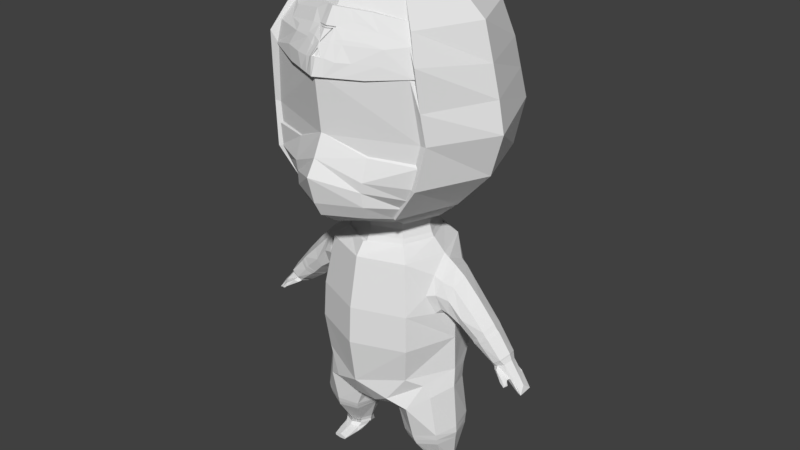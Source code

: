 # Source: Player.blend  (saved by Blender 2.79.0; exported with 4.5.12 LTS)
import bpy
from mathutils import Matrix  # noqa: F401  (used for matrix-valued properties, if any)

bpy.ops.wm.read_factory_settings(use_empty=True)
scene = bpy.context.scene
scene.name = 'Scene'

# ---- collections
col_collection_1 = bpy.data.collections.new('Collection 1'); scene.collection.children.link(col_collection_1)

# ---- world
world_world = bpy.data.worlds.new('World'); scene.world = world_world
world_world.color = (0.05088, 0.05088, 0.05088)
world_world.use_sun_shadow = False
world_world.sun_shadow_jitter_overblur = 0.0
world_world.cycles.sampling_method = 'MANUAL'

# ---- meshes
me_circle_003 = bpy.data.meshes.new('Circle.003')
me_circle_003.from_pydata([(0.3551, -0.7312, 5.269), (0.6938, -1.609, 5.94), (0.697, -1.647, 6.373), (1.394, -1.235, 6.316), (0.6898, -0.5663, 5.285), (1.117, -1.124, 5.863), (1.268, -1.212, 6.085), (0.6684, -1.644, 6.195), (0.6187, -1.513, 5.699), (0.9317, -1.093, 5.624), (0.4255, -1.145, 5.458), (0.8319, -0.8213, 5.458), (-0.3551, -0.7312, 5.269), (-0.6938, -1.609, 5.94), (-0.697, -1.647, 6.373), (0.0, -1.978, 5.949), (0.0, -0.8759, 5.269), (0.0, -1.942, 6.699), (-1.422, -1.235, 6.316), (-0.6898, -0.5663, 5.285), (-1.123, -1.124, 5.863), (-1.271, -1.212, 6.085), (0.0, -2.113, 6.426), (-0.6684, -1.644, 6.195), (-0.6187, -1.513, 5.699), (-0.9317, -1.093, 5.624), (0.0, -1.837, 5.693), (-0.4255, -1.145, 5.458), (-0.8319, -0.8407, 5.458), (0.0, -1.487, 5.458), (0.6992, -1.513, 6.746), (1.479, -1.209, 6.689), (0.7132, -1.37, 6.848), (0.002273, -1.608, 7.118), (1.539, -1.115, 6.756), (-0.6947, -1.513, 6.746), (0.002273, -1.769, 7.072), (-1.484, -1.209, 6.689), (-0.7086, -1.37, 6.848), (-1.514, -1.115, 6.756)], [], [(9, 5, 1, 8), (22, 15, 1, 7), (8, 1, 15, 26), (7, 1, 5, 6), (11, 9, 8, 10), (17, 22, 7, 2), (4, 11, 10, 0), (10, 8, 26, 29), (0, 10, 29, 16), (2, 7, 6, 3), (25, 24, 13, 20), (22, 23, 13, 15), (24, 26, 15, 13), (23, 21, 20, 13), (28, 27, 24, 25), (17, 14, 23, 22), (19, 12, 27, 28), (27, 29, 26, 24), (12, 16, 29, 27), (14, 18, 21, 23), (18, 14, 35, 37), (30, 31, 34, 32), (36, 30, 32, 33), (35, 38, 39, 37), (36, 33, 38, 35), (17, 2, 30, 36), (2, 3, 31, 30), (14, 17, 36, 35)])
me_circle_003.use_remesh_preserve_volume = False
me_circle_003.use_remesh_preserve_attributes = False
me_circle_003.use_mirror_vertex_groups = False
me_circle_003.update()
me_circle_004 = bpy.data.meshes.new('Circle.004')
me_circle_004.from_pydata([(1.867e-09, -1.753, 8.483), (1.867e-09, -1.66, 8.483), (9.337e-10, -1.846, 8.277), (5.629e-09, -1.598, 8.708), (5.243e-09, -1.611, 8.692), (0.1532, -1.538, 8.7), (0.155, -1.551, 8.685), (-0.1643, -1.533, 8.7), (-0.1649, -1.547, 8.685), (2.268e-09, -1.736, 8.496), (-0.09026, -1.836, 8.277), (-0.01029, -1.745, 8.482), (-0.02138, -1.59, 8.707), (-0.02146, -1.603, 8.691), (-0.02211, -1.728, 8.495), (0.01997, -1.59, 8.707), (0.0202, -1.604, 8.691), (0.01169, -1.745, 8.482), (0.09161, -1.823, 8.277), (0.02201, -1.728, 8.495), (-0.1416, -1.542, 8.701), (-0.1421, -1.556, 8.686), (0.1362, -1.545, 8.701), (0.1371, -1.558, 8.686), (0.1014, -1.581, 8.666), (0.1234, -1.573, 8.666), (0.1019, -1.579, 8.674), (0.1225, -1.57, 8.674), (-0.08277, -1.593, 8.666), (-0.08231, -1.588, 8.674), (0.0001312, -1.618, 8.674), (-0.0003282, -1.624, 8.666), (-0.09424, -1.588, 8.666), (-0.09378, -1.583, 8.675), (-0.002345, -1.704, 8.545), (-0.01037, -1.698, 8.546), (1.401e-09, -1.787, 8.412), (-0.09012, -1.798, 8.271), (0.0001427, -1.749, 8.407), (0.0001427, -1.574, 8.686), (0.0001427, -1.56, 8.702), (0.0001427, -1.808, 8.271), (0.02011, -1.552, 8.701), (0.02035, -1.566, 8.685), (0.1533, -1.5, 8.694), (0.1551, -1.513, 8.679), (-0.1414, -1.504, 8.696), (-0.1641, -1.495, 8.694), (-0.142, -1.518, 8.68), (-0.1648, -1.509, 8.679), (0.0001427, -1.715, 8.477), (0.0001427, -1.698, 8.49), (0.02216, -1.69, 8.49), (-0.01015, -1.707, 8.477), (-0.02123, -1.552, 8.701), (-0.02132, -1.565, 8.685), (-0.02197, -1.69, 8.49), (0.1363, -1.507, 8.695), (0.1379, -1.52, 8.68), (0.01183, -1.707, 8.477), (0.09175, -1.785, 8.271), (0.1236, -1.535, 8.66), (0.1016, -1.543, 8.66), (0.124, -1.529, 8.668), (0.102, -1.537, 8.668), (-0.08217, -1.55, 8.668), (-0.08263, -1.555, 8.66), (0.0002739, -1.58, 8.668), (-0.0001855, -1.586, 8.66), (-0.09364, -1.545, 8.669), (-0.0941, -1.55, 8.661), (-0.01022, -1.66, 8.54), (-0.002202, -1.666, 8.539)], [], [(22, 15, 42, 57), (19, 25, 61, 52), (29, 33, 69, 65), (10, 2, 41, 37), (7, 8, 49, 47), (8, 14, 56, 49), (33, 32, 70, 69), (9, 21, 48, 51), (36, 10, 37, 38), (28, 31, 68, 66), (14, 11, 53, 56), (20, 7, 47, 46), (26, 30, 67, 64), (17, 19, 52, 59), (31, 24, 62, 68), (13, 4, 39, 55), (30, 29, 65, 67), (55, 39, 40, 54), (43, 42, 40, 39), (53, 50, 51, 56), (59, 52, 51, 50), (38, 37, 41), (48, 55, 54, 46), (58, 57, 42, 43), (49, 48, 46, 47), (45, 44, 57, 58), (48, 49, 56, 51), (51, 52, 61, 62), (62, 61, 63, 64), (68, 67, 65, 66), (62, 64, 67, 68), (66, 65, 69, 70), (66, 70, 71, 72), (60, 38, 41), (35, 34, 72, 71), (24, 9, 51, 62), (16, 23, 58, 43), (5, 22, 57, 44), (6, 5, 44, 45), (32, 35, 71, 70), (12, 20, 46, 54), (27, 26, 64, 63), (0, 17, 59, 50), (23, 6, 45, 58), (34, 28, 66, 72), (11, 0, 50, 53), (21, 13, 55, 48), (25, 27, 63, 61), (4, 16, 43, 39), (15, 3, 40, 42), (18, 36, 38, 60), (2, 18, 60, 41), (3, 12, 54, 40)])
me_circle_004.use_remesh_preserve_volume = False
me_circle_004.use_remesh_preserve_attributes = False
me_circle_004.use_mirror_vertex_groups = False
me_circle_004.update()
me_circle_002 = bpy.data.meshes.new('Circle.002')
me_circle_002.from_pydata([(1.429, -1.253, 8.09), (-1.414, -1.26, 8.081), (0.0, -1.94, 8.006), (1.18, -0.9931, 8.824), (-1.16, -1.002, 8.831), (9.391e-09, -1.438, 8.966), (1.867e-09, -1.753, 8.483), (1.307, -1.185, 8.537), (-1.365, -1.193, 8.463), (1.429, -1.209, 8.09), (-1.338, -1.216, 8.081), (0.0, -1.895, 8.006), (1.18, -0.9488, 8.824), (-1.085, -0.958, 8.831), (9.391e-09, -1.393, 8.966), (1.867e-09, -1.66, 8.483), (1.333, -1.18, 8.463), (-1.289, -1.182, 8.463), (0.942, -1.397, 8.473), (0.7379, -1.59, 8.006), (0.5426, -1.215, 8.916), (0.683, -1.418, 8.473), (0.7379, -1.545, 8.006), (0.5426, -1.171, 8.916), (-0.6824, -1.517, 8.473), (-0.7328, -1.614, 8.006), (-0.6317, -1.15, 8.916), (-0.6444, -1.421, 8.473), (-0.6948, -1.57, 8.006), (-0.5938, -1.106, 8.916), (9.337e-10, -1.846, 8.277), (5.629e-09, -1.598, 8.708), (0.3415, -1.625, 8.478), (0.3689, -1.765, 8.006), (0.2713, -1.327, 8.941), (0.6128, -1.313, 8.763), (0.9142, -1.47, 8.232), (-0.3412, -1.635, 8.478), (-0.3664, -1.777, 8.006), (-0.3159, -1.294, 8.941), (-0.9745, -1.173, 8.748), (-0.8485, -1.532, 8.232), (-0.4905, -1.704, 8.235), (-0.3886, -1.356, 8.849), (0.378, -1.395, 8.773), (0.5249, -1.643, 8.235), (0.7896, -1.303, 8.664), (5.243e-09, -1.611, 8.692), (-0.9987, -1.276, 8.571), (-0.3298, -1.511, 8.678), (0.31, -1.491, 8.678), (0.2106, -1.671, 8.48), (0.1845, -1.852, 8.006), (0.1357, -1.382, 8.954), (0.1532, -1.538, 8.7), (0.3099, -1.757, 8.236), (0.155, -1.551, 8.685), (-0.1961, -1.724, 8.419), (-0.1832, -1.858, 8.006), (-0.1579, -1.366, 8.954), (-0.2517, -1.776, 8.236), (-0.1643, -1.533, 8.7), (-0.1649, -1.547, 8.685), (0.6883, -1.466, 8.527), (0.3377, -1.592, 8.544), (2.268e-09, -1.736, 8.496), (-0.6797, -1.455, 8.568), (-0.3398, -1.6, 8.538), (0.2088, -1.64, 8.535), (-0.1699, -1.665, 8.538), (-0.09026, -1.836, 8.277), (-0.01029, -1.745, 8.482), (-0.02384, -1.929, 8.006), (-0.02055, -1.428, 8.965), (-0.02138, -1.59, 8.707), (-0.02146, -1.603, 8.691), (-0.02211, -1.728, 8.495), (0.01997, -1.59, 8.707), (0.0202, -1.604, 8.691), (0.01169, -1.745, 8.482), (0.02405, -1.928, 8.006), (0.01768, -1.43, 8.965), (0.09161, -1.823, 8.277), (0.02201, -1.728, 8.495), (-0.147, -1.735, 8.405), (-0.1579, -1.869, 8.006), (-0.1361, -1.376, 8.955), (-0.1416, -1.542, 8.701), (-0.1421, -1.556, 8.686), (-0.1464, -1.692, 8.491), (-0.1524, -1.801, 8.255), (0.1518, -1.696, 8.48), (0.164, -1.862, 8.006), (0.1206, -1.388, 8.955), (0.1424, -1.808, 8.28), (0.1362, -1.545, 8.701), (0.1371, -1.558, 8.686), (0.1501, -1.672, 8.525), (0.1014, -1.581, 8.666), (0.1234, -1.573, 8.666), (0.1019, -1.579, 8.674), (0.1225, -1.57, 8.674), (-0.08277, -1.593, 8.666), (-0.08231, -1.588, 8.674), (0.0001312, -1.618, 8.674), (-0.0003282, -1.624, 8.666), (-0.09424, -1.588, 8.666), (-0.09378, -1.583, 8.675), (-0.002345, -1.704, 8.545), (-0.01037, -1.698, 8.546), (1.401e-09, -1.787, 8.412)], [], [(82, 30, 2, 80), (77, 81, 5, 31), (74, 31, 5, 73), (21, 22, 11, 15), (27, 28, 10, 17), (21, 15, 14, 23), (27, 29, 14, 15), (8, 17, 10, 1), (25, 28, 11, 2, 72, 85, 58, 38), (19, 22, 9, 0), (4, 13, 17, 8), (7, 16, 12, 3), (26, 29, 13, 4), (20, 23, 14, 5, 81, 93, 53, 34), (0, 9, 16, 7), (3, 12, 23, 20), (2, 11, 22, 19, 33, 52, 92, 80), (16, 21, 23, 12), (16, 9, 22, 21), (48, 40, 4, 8), (5, 14, 29, 26, 39, 59, 86, 73), (1, 10, 28, 25), (17, 13, 29, 27), (15, 11, 28, 27), (4, 40, 26), (42, 41, 25, 38), (60, 42, 38, 58), (57, 37, 42, 60), (37, 24, 41, 42), (40, 43, 39, 26), (48, 49, 43, 40), (46, 35, 44, 50), (35, 20, 34, 44), (36, 45, 33, 19), (18, 32, 45, 36), (63, 46, 50, 64), (66, 67, 49, 48), (64, 50, 56, 68), (32, 51, 55, 45), (50, 44, 54, 56), (44, 34, 53, 54), (45, 55, 52, 33), (67, 69, 62, 49), (49, 62, 61, 43), (84, 57, 60, 90), (90, 60, 58, 85), (43, 61, 59, 39), (37, 57, 69, 67), (32, 64, 68, 51), (24, 37, 67, 66), (18, 63, 64, 32), (84, 71, 76, 89), (30, 70, 72, 2), (87, 74, 73, 86), (91, 97, 83, 79), (91, 79, 82, 94), (95, 93, 81, 77), (94, 82, 80, 92), (61, 87, 86, 59), (57, 84, 89, 69), (70, 90, 85, 72), (71, 84, 90, 70), (55, 94, 92, 52), (54, 53, 93, 95), (51, 91, 94, 55), (68, 56, 96, 97), (51, 68, 97, 91), (6, 110, 82, 79), (70, 110, 6, 71), (69, 89, 76, 62), (98, 105, 65), (105, 102, 108, 65), (65, 108, 109, 88), (109, 106, 88), (106, 107, 88), (88, 107, 103, 104, 75), (75, 104, 47), (47, 104, 78), (78, 104, 100, 96), (100, 101, 96), (96, 101, 99, 97), (83, 97, 99), (48, 8, 24, 66), (1, 41, 24, 8), (25, 41, 1), (3, 20, 7), (20, 35, 46, 7), (63, 7, 46), (18, 7, 63), (0, 7, 18, 36), (19, 0, 36)])
me_circle_002.use_remesh_preserve_volume = False
me_circle_002.use_remesh_preserve_attributes = False
me_circle_002.use_mirror_vertex_groups = False
me_circle_002.update()
me_circle_001 = bpy.data.meshes.new('Circle.001')
me_circle_001.from_pydata([(0.5966, -0.5288, 4.827), (0.8251, 0.02303, 4.827), (0.5966, 0.5749, 4.827), (1.152, 0.5131, 2.195), (1.058, -0.5366, 2.189), (1.045, 0.02303, 4.605), (0.7643, 0.7634, 4.605), (0.8106, -0.7495, 4.605), (0.894, 0.8932, 3.695), (0.9403, -0.8792, 3.695), (1.325, 0.02303, 2.388), (0.9588, 0.9306, 2.371), (0.8705, -0.8039, 2.371), (1.064, 0.5868, 3.995), (1.064, -0.5005, 3.995), (1.147, 0.02291, 4.536), (1.3, 0.02291, 3.468), (1.17, 0.4141, 3.653), (1.17, -0.3602, 3.637), (1.106, -0.3319, 4.338), (1.106, 0.4344, 4.35), (0.5629, -0.9508, 1.927), (0.4594, 0.9681, 1.927), (0.209, 0.5343, 1.732), (0.209, -0.8451, 1.69), (0.106, -0.006087, 1.587), (0.9197, 0.9188, 3.033), (0.966, -0.9049, 3.033), (1.306, 0.02303, 3.036), (0.1269, 1.043, 2.026), (0.6525, 0.6268, 5.3), (0.906, 0.01462, 5.3), (1.335, -1.28, 8.07), (1.445, -1.174, 7.044), (1.321, -1.244, 6.311), (0.6525, -0.5975, 5.3), (0.8836, -1.133, 5.658), (0.5319, -0.4737, 5.208), (0.735, 0.01672, 5.208), (0.5319, 0.5072, 5.208), (1.259, 0.4952, 1.172), (0.8969, 0.6115, 1.088), (0.9995, 0.3656, 0.3607), (0.8914, 0.782, 1.762), (1.192, 0.2858, 0.3607), (1.163, 0.4694, 1.94), (1.295, 0.09322, 0.3607), (1.367, -0.04572, 2.064), (1.192, -0.09936, 0.3607), (1.163, -0.4656, 1.94), (0.9995, -0.1791, 0.3607), (0.8914, -0.8054, 1.762), (0.8069, -0.09936, 0.3607), (0.4304, -0.4656, 1.486), (0.7073, 0.09322, 0.3607), (0.2805, -0.04572, 1.478), (0.8069, 0.2858, 0.3607), (0.436, 0.58, 1.566), (1.426, -0.03179, 1.206), (1.281, -0.4413, 1.172), (0.8969, -0.6198, 1.088), (0.5741, -0.4453, 1.0), (0.4051, -0.03179, 1.001), (0.5717, 0.4591, 1.0), (1.261, 0.4689, 1.059), (1.433, -0.0309, 1.084), (1.282, -0.4182, 1.053), (0.9126, -0.5867, 0.9833), (0.6051, -0.4203, 0.9104), (0.46, -0.0285, 0.8983), (0.9139, 0.577, 0.9908), (0.6036, 0.4345, 0.9159), (1.255, 0.4665, 0.9344), (1.405, -0.01429, 0.9576), (1.277, -0.3837, 0.9373), (0.9326, -0.5459, 0.8857), (0.6282, -0.3885, 0.8281), (0.5139, -0.01552, 0.8052), (0.6253, 0.4295, 0.8251), (0.9318, 0.5656, 0.8816), (0.9995, 0.344, 0.287), (1.177, 0.2705, 0.287), (1.273, 0.09322, 0.287), (1.177, -0.08409, 0.287), (0.9995, -0.1575, 0.287), (0.8222, -0.08409, 0.287), (0.7289, 0.09322, 0.287), (0.8222, 0.2705, 0.287), (0.9995, 0.3473, 0.2329), (1.179, 0.2729, 0.2329), (1.276, 0.09322, 0.2329), (1.179, -0.08643, 0.2329), (0.9995, -0.1608, 0.2329), (0.8199, -0.08643, 0.2329), (0.7255, 0.09322, 0.2329), (0.8199, 0.2729, 0.2329), (0.8586, 0.9059, 2.061), (0.6399, 1.04, 2.149), (0.252, 1.117, 2.137), (2.045, 0.2744, 3.521), (1.948, 0.3394, 3.384), (2.267, 0.2634, 3.026), (1.656, 0.3739, 3.651), (2.394, 0.2175, 3.118), (1.758, 0.2992, 3.82), (2.453, 0.018, 3.176), (1.799, 0.02758, 3.966), (2.394, -0.1815, 3.118), (1.758, -0.1921, 3.82), (2.267, -0.1949, 3.026), (1.656, -0.2782, 3.651), (2.156, -0.1499, 3.014), (1.6, -0.2274, 3.505), (2.097, 0.018, 2.952), (1.496, 0.02758, 3.423), (2.154, 0.155, 2.975), (1.55, 0.3052, 3.491), (2.1, 0.02885, 3.619), (2.045, -0.1951, 3.521), (1.948, -0.2276, 3.384), (1.819, -0.1851, 3.292), (1.738, 0.02885, 3.221), (1.817, 0.2119, 3.252), (2.097, 0.2681, 3.454), (2.153, 0.02889, 3.546), (2.097, -0.1983, 3.454), (1.994, -0.2291, 3.324), (1.862, -0.1791, 3.235), (1.785, 0.02889, 3.16), (1.994, 0.3309, 3.324), (1.86, 0.2064, 3.195), (2.148, 0.2555, 3.403), (2.209, 0.02859, 3.495), (2.148, -0.1914, 3.403), (2.033, -0.22, 3.27), (1.915, -0.1763, 3.206), (1.836, 0.02859, 3.128), (1.89, 0.2109, 3.174), (2.033, 0.3193, 3.27), (2.286, 0.2481, 3.008), (2.404, 0.2052, 3.095), (2.459, 0.01873, 3.149), (2.404, -0.1677, 3.095), (2.286, -0.1803, 3.008), (2.182, -0.1382, 2.998), (2.127, 0.01873, 2.939), (2.181, 0.1468, 2.961), (1.244, -0.3099, 3.721), (1.298, 0.02558, 3.533), (1.244, 0.3593, 3.651), (1.196, -0.4058, 4.016), (1.247, -0.3185, 4.269), (1.283, 0.02558, 4.444), (1.247, 0.3984, 4.275), (1.196, 0.5437, 4.016), (1.387, -0.2759, 3.662), (1.361, 0.02686, 3.533), (1.362, 0.3135, 3.615), (1.4, -0.3164, 3.94), (1.425, -0.2186, 4.166), (1.478, 0.02686, 4.298), (1.425, 0.3276, 4.169), (1.4, 0.4148, 3.979), (-0.5966, -0.5288, 4.827), (-0.8251, 0.02303, 4.827), (-0.5966, 0.5749, 4.827), (-1.152, 0.5131, 2.195), (-1.058, -0.5366, 2.189), (-1.045, 0.02303, 4.605), (-0.7977, 0.7886, 4.605), (-0.7892, -0.7078, 4.605), (-0.9274, 0.9183, 3.695), (-0.9189, -0.8375, 3.695), (-1.321, 0.02303, 2.388), (-0.9329, 0.9277, 2.371), (-0.8705, -0.8039, 2.371), (-1.064, 0.5868, 3.995), (-1.064, -0.5005, 3.995), (-1.147, 0.02291, 4.536), (-1.297, 0.02291, 3.468), (-1.17, 0.4141, 3.653), (-1.17, -0.3602, 3.637), (-1.106, -0.3319, 4.338), (-1.106, 0.4344, 4.35), (-0.5629, -0.9508, 1.927), (-0.4594, 0.9681, 1.927), (-0.209, 0.5343, 1.732), (-0.209, -0.8451, 1.69), (-0.106, -0.006087, 1.587), (-0.953, 0.944, 3.033), (-0.9446, -0.8632, 3.033), (-1.303, 0.02303, 3.036), (-0.1269, 1.043, 2.026), (-0.6525, 0.6268, 5.3), (-0.906, 0.01462, 5.3), (-1.335, -1.28, 8.07), (-1.426, -1.174, 7.044), (-1.321, -1.244, 6.311), (-0.6525, -0.5975, 5.3), (-0.8836, -1.133, 5.658), (-0.5319, -0.4737, 5.208), (-0.735, 0.01672, 5.208), (-0.5319, 0.5072, 5.208), (-1.286, 0.4591, 1.172), (-0.8969, 0.6115, 1.088), (-0.9995, 0.3656, 0.3607), (-0.8914, 0.782, 1.762), (-1.192, 0.2858, 0.3607), (-1.163, 0.4694, 1.94), (-1.289, 0.09322, 0.3607), (-1.363, -0.04572, 2.064), (-1.192, -0.09936, 0.3607), (-1.163, -0.4656, 1.94), (-0.9995, -0.1791, 0.3607), (-0.8914, -0.771, 1.762), (-0.8069, -0.09936, 0.3607), (-0.4036, -0.4656, 1.423), (-0.7101, 0.09322, 0.3607), (-0.2805, -0.04572, 1.478), (-0.8069, 0.2858, 0.3607), (-0.3995, 0.5472, 1.566), (-1.435, -0.03179, 1.206), (-1.283, -0.4453, 1.172), (-0.8969, -0.6198, 1.088), (-0.5763, -0.4413, 1.0), (-0.4051, -0.03179, 1.001), (-0.598, 0.4952, 1.0), (-1.287, 0.4327, 1.059), (-1.441, -0.0309, 1.084), (-1.284, -0.4221, 1.053), (-0.9126, -0.5867, 0.9833), (-0.6072, -0.4164, 0.9104), (-0.46, -0.0285, 0.8983), (-0.9139, 0.577, 0.9908), (-0.6299, 0.4707, 0.9159), (-1.281, 0.4304, 0.9344), (-1.414, -0.01429, 0.9576), (-1.279, -0.3876, 0.9373), (-0.9326, -0.5459, 0.8857), (-0.6304, -0.3845, 0.8281), (-0.5139, -0.01552, 0.8052), (-0.6515, 0.4656, 0.8251), (-0.9318, 0.5656, 0.8816), (-0.9995, 0.344, 0.287), (-1.177, 0.2705, 0.287), (-1.267, 0.09322, 0.287), (-1.177, -0.08409, 0.287), (-0.9995, -0.1575, 0.287), (-0.8222, -0.08409, 0.287), (-0.7317, 0.09322, 0.287), (-0.8222, 0.2705, 0.287), (-0.9995, 0.3473, 0.2329), (-1.179, 0.2729, 0.2329), (-1.271, 0.09322, 0.2329), (-1.179, -0.08643, 0.2329), (-0.9995, -0.1608, 0.2329), (-0.8199, -0.08643, 0.2329), (-0.7284, 0.09322, 0.2329), (-0.8199, 0.2729, 0.2329), (-0.8586, 0.9059, 2.061), (-0.6961, 1.02, 2.149), (-0.252, 1.117, 2.137), (-2.045, 0.2807, 3.527), (-1.945, 0.3473, 3.387), (-2.273, 0.2694, 3.019), (-1.656, 0.3803, 3.651), (-2.403, 0.2223, 3.114), (-1.76, 0.3042, 3.823), (-2.463, 0.01772, 3.174), (-1.802, 0.0273, 3.972), (-2.403, -0.1869, 3.114), (-1.76, -0.1966, 3.823), (-2.273, -0.2007, 3.019), (-1.656, -0.2844, 3.651), (-2.159, -0.1545, 3.008), (-1.599, -0.2326, 3.502), (-2.098, 0.01772, 2.944), (-1.493, 0.0273, 3.418), (-2.157, 0.1583, 2.967), (-1.548, 0.3103, 3.487), (-2.101, 0.02884, 3.628), (-2.045, -0.2008, 3.527), (-1.945, -0.2342, 3.387), (-1.813, -0.1906, 3.293), (-1.73, 0.02884, 3.22), (-1.811, 0.2166, 3.252), (-2.095, 0.2692, 3.465), (-2.152, 0.02895, 3.566), (-2.095, -0.1993, 3.465), (-1.992, -0.2303, 3.334), (-1.86, -0.18, 3.245), (-1.782, 0.02895, 3.169), (-1.992, 0.3323, 3.334), (-1.858, 0.2073, 3.205), (-2.147, 0.2547, 3.403), (-2.208, 0.02868, 3.495), (-2.147, -0.1904, 3.403), (-2.033, -0.2189, 3.271), (-1.915, -0.1754, 3.207), (-1.83, 0.02868, 3.133), (-1.89, 0.2103, 3.175), (-2.033, 0.3182, 3.271), (-2.286, 0.2481, 3.008), (-2.404, 0.2052, 3.095), (-2.459, 0.01873, 3.149), (-2.404, -0.1677, 3.095), (-2.286, -0.1803, 3.008), (-2.182, -0.1382, 2.998), (-2.127, 0.01873, 2.939), (-2.181, 0.1468, 2.961), (-1.244, -0.3015, 3.699), (-1.319, 0.02558, 3.533), (-1.244, 0.3643, 3.681), (-1.196, -0.4058, 4.016), (-1.247, -0.3185, 4.269), (-1.283, 0.02558, 4.444), (-1.247, 0.3984, 4.275), (-1.196, 0.5437, 4.016), (-1.387, -0.2379, 3.662), (-1.361, 0.02686, 3.533), (-1.362, 0.3198, 3.617), (-1.4, -0.3325, 3.945), (-1.425, -0.2186, 4.166), (-1.478, 0.02686, 4.303), (-1.425, 0.3276, 4.169), (-1.4, 0.4574, 3.979), (0.0, 0.8799, 4.827), (0.0, -0.8508, 4.827), (0.0, -1.028, 4.605), (0.0, 1.061, 4.605), (0.0, -1.211, 3.695), (0.0, 1.253, 3.695), (0.0, -1.124, 2.17), (0.0, 1.201, 2.347), (0.0, 1.29, 3.021), (0.0, -1.248, 3.021), (0.0, -1.876, 8.07), (0.0, -0.8511, 5.3), (0.0, 0.8803, 5.3), (0.0, -0.6769, 5.208), (0.0, 0.7103, 5.208), (0.0, -0.8451, 1.69), (0.0, -0.006087, 1.59), (0.0, 0.5343, 1.732), (0.0, 1.043, 2.026), (1.027, 1.015, 5.637), (0.8571, 0.8376, 9.199), (1.369, 1.34, 8.11), (1.528, 1.515, 7.058), (1.487, 1.264, 6.306), (0.6693, 0.64, 5.269), (1.199, 0.01214, 9.199), (1.89, 0.01214, 8.11), (2.194, -0.07567, 7.058), (1.967, -0.05024, 6.306), (0.9294, 0.01214, 5.269), (0.8571, -0.8133, 9.199), (1.452, -1.323, 8.284), (1.585, -1.207, 7.058), (1.438, -1.279, 6.306), (0.6693, -0.6158, 5.269), (0.9536, -1.165, 5.637), (1.358, -0.07459, 5.637), (-0.9912, 1.118, 5.637), (-0.8571, 0.8376, 9.199), (-1.369, 1.34, 8.11), (-1.609, 1.515, 7.058), (-1.473, 1.264, 6.306), (-0.6693, 0.64, 5.269), (-1.199, 0.01214, 9.199), (-1.914, 0.01214, 8.11), (-2.194, -0.07567, 7.058), (-2.01, -0.05024, 6.306), (-0.9294, 0.01214, 5.269), (-0.8571, -0.8133, 9.199), (-1.464, -1.323, 8.284), (-1.561, -1.207, 7.058), (-1.455, -1.279, 6.306), (-0.6693, -0.6158, 5.269), (-0.9597, -1.165, 5.637), (-1.358, -0.07459, 5.637), (1.867e-09, 0.01214, 9.463), (9.391e-09, -1.155, 9.199), (1.867e-09, -1.64, 8.533), (1.867e-09, -0.8758, 5.269), (1.867e-09, 1.597, 5.637), (9.391e-09, 1.179, 9.199), (1.867e-09, 2.321, 8.073), (1.867e-09, 2.129, 7.147), (1.867e-09, 1.951, 6.485), (1.867e-09, 0.9001, 5.269), (1.265, -1.202, 8.513), (-1.268, -1.202, 8.513), (1.197, 1.178, 8.744), (1.712, 0.02064, 8.744), (1.235, -1.14, 8.744), (-2.451e-05, 1.819, 8.621), (-1.197, 1.178, 8.744), (-1.676, 0.02064, 8.744), (-1.24, -1.14, 8.744), (1.449, 1.428, 7.584), (2.057, -0.03176, 7.584), (1.519, -1.265, 7.584), (1.867e-09, 2.065, 7.733), (-1.529, 1.428, 7.584), (-2.057, -0.03176, 7.584), (-1.512, -1.265, 7.584)], [], [(23, 29, 22), (1, 0, 7, 5), (326, 2, 6, 329), (0, 327, 328, 7), (2, 1, 5, 6), (28, 27, 12, 10), (329, 6, 8, 331), (7, 328, 330, 9), (8, 6, 5, 15, 20, 13), (27, 28, 16, 18, 14, 9), (27, 335, 332, 12), (9, 14, 19, 15, 5, 7), (12, 332, 21), (22, 98, 97), (22, 97, 11, 96), (11, 10, 3), (10, 12, 4), (4, 12, 21), (342, 25, 24, 341), (343, 23, 25, 342), (332, 24, 21), (333, 98, 22, 29), (343, 344, 29, 23), (331, 8, 26, 334), (9, 330, 335, 27), (28, 26, 8, 13, 17, 16), (26, 28, 10, 11), (37, 35, 337, 339), (38, 31, 35, 37), (39, 30, 31, 38), (340, 338, 30, 39), (74, 66, 67, 75), (64, 40, 58, 65), (41, 43, 45, 40), (73, 65, 66, 74), (65, 58, 59, 66), (40, 45, 47, 58), (76, 68, 69, 77), (66, 59, 60, 67), (58, 47, 49, 59), (77, 69, 71, 78), (67, 60, 61, 68), (59, 49, 51, 60), (78, 71, 70, 79), (68, 61, 62, 69), (60, 51, 53, 61), (79, 70, 64, 72), (69, 62, 63, 71), (61, 53, 55, 62), (71, 63, 41, 70), (62, 55, 57, 63), (75, 67, 68, 76), (70, 41, 40, 64), (63, 57, 43, 41), (44, 46, 82, 81), (72, 64, 65, 73), (44, 72, 73, 46), (50, 75, 76, 52), (42, 79, 72, 44), (56, 78, 79, 42), (54, 77, 78, 56), (52, 76, 77, 54), (46, 73, 74, 48), (48, 74, 75, 50), (83, 84, 92, 91), (52, 54, 86, 85), (56, 42, 80, 87), (46, 48, 83, 82), (54, 56, 87, 86), (48, 50, 84, 83), (50, 52, 85, 84), (42, 44, 81, 80), (81, 82, 90, 89), (86, 87, 95, 94), (84, 85, 93, 92), (82, 83, 91, 90), (80, 81, 89, 88), (87, 80, 88, 95), (85, 86, 94, 93), (25, 23, 57, 55), (23, 22, 43, 57), (22, 96, 43), (3, 10, 47, 45), (10, 4, 49, 47), (4, 21, 51, 49), (21, 24, 53, 51), (24, 25, 55, 53), (43, 96, 3, 45), (11, 3, 96), (98, 333, 11, 97), (334, 26, 11, 333), (341, 24, 332), (333, 29, 344), (131, 123, 124, 132), (129, 100, 99, 123), (100, 102, 104, 99), (138, 129, 123, 131), (123, 99, 117, 124), (99, 104, 106, 117), (133, 125, 126, 134), (124, 117, 118, 125), (117, 106, 108, 118), (134, 126, 127, 135), (125, 118, 119, 126), (118, 108, 110, 119), (135, 127, 128, 136), (126, 119, 120, 127), (119, 110, 112, 120), (137, 130, 129, 138), (127, 120, 121, 128), (120, 112, 114, 121), (130, 122, 100, 129), (128, 121, 122, 130), (121, 114, 116, 122), (132, 124, 125, 133), (136, 128, 130, 137), (122, 116, 102, 100), (103, 105, 141, 140), (113, 136, 137, 115), (105, 132, 133, 107), (115, 137, 138, 101), (111, 135, 136, 113), (109, 134, 135, 111), (107, 133, 134, 109), (101, 138, 131, 103), (103, 131, 132, 105), (111, 113, 145, 144), (115, 101, 139, 146), (105, 107, 142, 141), (113, 115, 146, 145), (107, 109, 143, 142), (109, 111, 144, 143), (101, 103, 140, 139), (155, 156, 114, 112), (156, 157, 116, 114), (158, 155, 112, 110), (159, 158, 110, 108), (160, 159, 108, 106), (161, 160, 106, 104), (162, 161, 104, 102), (157, 162, 102, 116), (17, 13, 154, 149), (13, 20, 153, 154), (20, 15, 152, 153), (15, 19, 151, 152), (19, 14, 150, 151), (14, 18, 147, 150), (16, 17, 149, 148), (18, 16, 148, 147), (149, 154, 162, 157), (154, 153, 161, 162), (153, 152, 160, 161), (152, 151, 159, 160), (151, 150, 158, 159), (150, 147, 155, 158), (148, 149, 157, 156), (147, 148, 156, 155), (186, 185, 192), (164, 168, 170, 163), (326, 329, 169, 165), (163, 170, 328, 327), (165, 169, 168, 164), (191, 173, 175, 190), (329, 331, 171, 169), (170, 172, 330, 328), (171, 176, 183, 178, 168, 169), (190, 172, 177, 181, 179, 191), (190, 175, 332, 335), (172, 170, 168, 178, 182, 177), (175, 184, 332), (185, 260, 261), (185, 259, 174, 260), (174, 166, 173), (173, 167, 175), (167, 184, 175), (342, 341, 187, 188), (343, 342, 188, 186), (332, 184, 187), (333, 192, 185, 261), (343, 186, 192, 344), (331, 334, 189, 171), (172, 190, 335, 330), (191, 179, 180, 176, 171, 189), (189, 174, 173, 191), (35, 31, 355, 360), (338, 193, 368, 390), (30, 338, 390, 350), (194, 198, 378, 373), (391, 383, 336, 32), (36, 35, 360, 361), (198, 199, 379, 378), (337, 35, 360, 384), (31, 30, 350, 355), (383, 392, 195, 336), (193, 194, 373, 368), (33, 34, 359, 358), (197, 196, 376, 377), (198, 337, 384, 378), (33, 358, 402, 357, 391, 32), (392, 375, 406, 376, 196, 195), (34, 36, 361, 359), (199, 197, 377, 379), (200, 339, 337, 198), (201, 200, 198, 194), (202, 201, 194, 193), (340, 202, 193, 338), (237, 238, 230, 229), (227, 228, 221, 203), (204, 203, 208, 206), (236, 237, 229, 228), (228, 229, 222, 221), (203, 221, 210, 208), (239, 240, 232, 231), (229, 230, 223, 222), (221, 222, 212, 210), (240, 241, 234, 232), (230, 231, 224, 223), (222, 223, 214, 212), (241, 242, 233, 234), (231, 232, 225, 224), (223, 224, 216, 214), (242, 235, 227, 233), (232, 234, 226, 225), (224, 225, 218, 216), (234, 233, 204, 226), (225, 226, 220, 218), (238, 239, 231, 230), (233, 227, 203, 204), (226, 204, 206, 220), (207, 244, 245, 209), (235, 236, 228, 227), (207, 209, 236, 235), (213, 215, 239, 238), (205, 207, 235, 242), (219, 205, 242, 241), (217, 219, 241, 240), (215, 217, 240, 239), (209, 211, 237, 236), (211, 213, 238, 237), (246, 254, 255, 247), (215, 248, 249, 217), (219, 250, 243, 205), (209, 245, 246, 211), (217, 249, 250, 219), (211, 246, 247, 213), (213, 247, 248, 215), (205, 243, 244, 207), (244, 252, 253, 245), (249, 257, 258, 250), (247, 255, 256, 248), (245, 253, 254, 246), (243, 251, 252, 244), (250, 258, 251, 243), (248, 256, 257, 249), (188, 218, 220, 186), (186, 220, 206, 185), (185, 206, 259), (166, 208, 210, 173), (173, 210, 212, 167), (167, 212, 214, 184), (184, 214, 216, 187), (187, 216, 218, 188), (206, 208, 166, 259), (174, 259, 166), (261, 260, 174, 333), (334, 333, 174, 189), (341, 332, 187), (333, 344, 192), (294, 295, 287, 286), (292, 286, 262, 263), (263, 262, 267, 265), (301, 294, 286, 292), (286, 287, 280, 262), (262, 280, 269, 267), (296, 297, 289, 288), (287, 288, 281, 280), (280, 281, 271, 269), (297, 298, 290, 289), (288, 289, 282, 281), (281, 282, 273, 271), (298, 299, 291, 290), (289, 290, 283, 282), (282, 283, 275, 273), (300, 301, 292, 293), (290, 291, 284, 283), (283, 284, 277, 275), (293, 292, 263, 285), (291, 293, 285, 284), (284, 285, 279, 277), (295, 296, 288, 287), (299, 300, 293, 291), (285, 263, 265, 279), (266, 303, 304, 268), (276, 278, 300, 299), (268, 270, 296, 295), (278, 264, 301, 300), (274, 276, 299, 298), (272, 274, 298, 297), (270, 272, 297, 296), (264, 266, 294, 301), (266, 268, 295, 294), (274, 307, 308, 276), (278, 309, 302, 264), (268, 304, 305, 270), (276, 308, 309, 278), (270, 305, 306, 272), (272, 306, 307, 274), (264, 302, 303, 266), (318, 275, 277, 319), (319, 277, 279, 320), (321, 273, 275, 318), (322, 271, 273, 321), (323, 269, 271, 322), (324, 267, 269, 323), (325, 265, 267, 324), (320, 279, 265, 325), (180, 312, 317, 176), (176, 317, 316, 183), (183, 316, 315, 178), (178, 315, 314, 182), (182, 314, 313, 177), (177, 313, 310, 181), (179, 311, 312, 180), (181, 310, 311, 179), (312, 320, 325, 317), (317, 325, 324, 316), (316, 324, 323, 315), (315, 323, 322, 314), (314, 322, 321, 313), (313, 321, 318, 310), (311, 319, 320, 312), (310, 318, 319, 311), (389, 388, 348, 349), (396, 386, 346, 393), (385, 389, 349, 345), (403, 387, 347, 400), (386, 381, 346), (350, 345, 362, 355), (345, 349, 354, 362), (400, 347, 352, 401), (346, 381, 351), (355, 362, 361, 360), (349, 348, 353, 354), (393, 346, 351, 394), (362, 354, 359, 361), (401, 352, 357, 402), (351, 381, 356), (354, 353, 358, 359), (394, 351, 356, 395), (356, 381, 382), (391, 356, 382, 383), (390, 385, 345, 350), (389, 367, 366, 388), (396, 397, 364, 386), (385, 363, 367, 389), (403, 404, 365, 387), (386, 364, 381), (368, 373, 380, 363), (363, 380, 372, 367), (404, 405, 370, 365), (364, 369, 381), (373, 378, 379, 380), (367, 372, 371, 366), (397, 398, 369, 364), (380, 379, 377, 372), (405, 406, 375, 370), (369, 374, 381), (372, 377, 376, 371), (398, 399, 374, 369), (374, 382, 381), (357, 395, 356, 391), (390, 368, 363, 385), (392, 383, 382, 374), (375, 392, 374, 399), (370, 375, 399, 398), (365, 370, 398, 397), (387, 365, 397, 396), (352, 394, 395, 357), (347, 393, 394, 352), (387, 396, 393, 347), (371, 376, 406, 405), (366, 371, 405, 404), (388, 366, 404, 403), (353, 401, 402, 358), (348, 400, 401, 353), (388, 403, 400, 348)])
me_circle_001.use_remesh_preserve_volume = False
me_circle_001.use_remesh_preserve_attributes = False
me_circle_001.use_mirror_vertex_groups = False
me_circle_001.update()
me_circle = bpy.data.meshes.new('Circle')
me_circle.from_pydata([(0.5966, -0.5288, 4.8), (0.8251, 0.02303, 4.8), (0.5966, 0.5749, 4.8), (1.152, 0.5131, 2.195), (1.058, -0.5366, 2.189), (1.045, 0.02303, 4.605), (0.7518, 0.7301, 4.605), (0.7518, -0.6841, 4.605), (0.8815, 0.8598, 3.695), (0.8815, -0.8138, 3.695), (1.301, 0.02303, 2.388), (0.9329, 0.9112, 2.371), (0.8705, -0.7875, 2.371), (1.055, 0.5818, 3.995), (1.055, -0.4957, 3.995), (1.136, 0.02303, 4.532), (1.264, 0.02303, 3.473), (1.16, 0.4107, 3.657), (1.16, -0.3567, 3.64), (1.096, -0.3286, 4.335), (1.096, 0.4308, 4.347), (0.5629, -0.7513, 1.927), (0.4594, 0.8067, 1.927), (0.209, 0.5343, 1.732), (0.209, -0.6158, 1.721), (0.106, -0.006087, 1.587), (0.9072, 0.8855, 3.033), (0.9072, -0.8395, 3.033), (1.283, 0.02303, 3.036), (0.1269, 0.8815, 1.966), (0.8836, 0.9927, 5.658), (1.091, 1.066, 8.755), (1.335, 1.309, 8.07), (1.474, 1.362, 7.044), (1.321, 1.235, 6.311), (0.6525, 0.6268, 5.3), (1.527, 0.01462, 8.755), (1.871, 0.01462, 8.07), (2.068, -0.07098, 7.044), (1.852, -0.04619, 6.311), (0.906, 0.01462, 5.3), (1.091, -1.036, 8.755), (1.335, -1.28, 8.07), (1.474, -1.174, 7.044), (1.321, -1.244, 6.311), (0.6525, -0.5975, 5.3), (0.2149, -1.867, 6.311), (0.8836, -1.133, 5.658), (1.324, -0.06994, 5.658), (0.5212, -0.4599, 5.05), (0.7195, 0.01882, 5.05), (0.5212, 0.4975, 5.05), (0.5319, -0.4737, 5.208), (0.735, 0.01672, 5.208), (0.5319, 0.5072, 5.208), (0.5563, -0.4912, 4.9), (0.7686, 0.02135, 4.9), (0.5563, 0.5339, 4.9), (1.261, 0.4361, 1.172), (0.8969, 0.5909, 1.088), (0.9995, 0.3656, 0.3607), (0.8914, 0.6434, 1.762), (1.192, 0.2858, 0.3607), (1.163, 0.4694, 1.94), (1.272, 0.09322, 0.3607), (1.343, -0.04572, 2.064), (1.192, -0.09936, 0.3607), (1.163, -0.4656, 1.94), (0.9995, -0.1791, 0.3607), (0.8914, -0.6395, 1.762), (0.8069, -0.09936, 0.3607), (0.5588, -0.4656, 1.566), (0.7272, 0.09322, 0.3607), (0.2805, -0.04572, 1.478), (0.8069, 0.2858, 0.3607), (0.5588, 0.4694, 1.566), (1.412, -0.03179, 1.206), (1.261, -0.4055, 1.172), (0.8969, -0.5603, 1.088), (0.596, -0.4055, 1.0), (0.4279, -0.03179, 1.001), (0.596, 0.4361, 1.0), (1.263, 0.4098, 1.059), (1.418, -0.0309, 1.084), (1.262, -0.3824, 1.053), (0.9126, -0.5272, 0.9833), (0.6269, -0.3806, 0.9104), (0.4827, -0.0285, 0.8983), (0.9139, 0.5564, 0.9908), (0.6279, 0.4116, 0.9159), (1.257, 0.4074, 0.9344), (1.391, -0.01429, 0.9576), (1.257, -0.3479, 0.9373), (0.9326, -0.4864, 0.8857), (0.6501, -0.3488, 0.8281), (0.5366, -0.01552, 0.8052), (0.6495, 0.4066, 0.8251), (0.9318, 0.5451, 0.8816), (0.9995, 0.344, 0.287), (1.177, 0.2705, 0.287), (1.25, 0.09322, 0.287), (1.177, -0.08409, 0.287), (0.9995, -0.1575, 0.287), (0.8222, -0.08409, 0.287), (0.7488, 0.09322, 0.287), (0.8222, 0.2705, 0.287), (0.9995, 0.3473, 0.2329), (1.179, 0.2729, 0.2329), (1.254, 0.09322, 0.2329), (1.179, -0.08643, 0.2329), (0.9995, -0.1608, 0.2329), (0.8199, -0.08643, 0.2329), (0.7455, 0.09322, 0.2329), (0.8199, 0.2729, 0.2329), (0.9994, -0.4972, 0.03067), (1.114, -0.4972, 0.04246), (1.126, -0.4972, 0.07385), (1.114, -0.4972, 0.09344), (0.9994, -0.4972, 0.1177), (0.8847, -0.4972, 0.09344), (0.8696, -0.4972, 0.07385), (0.8847, -0.4972, 0.04401), (0.9995, 0.3737, 0.06445), (0.8448, 0.3353, 0.09587), (0.7807, 0.02607, 0.1562), (0.8448, -0.1475, 0.1631), (0.9995, -0.1968, 0.1779), (1.154, -0.1475, 0.1631), (1.218, 0.02607, 0.1562), (1.154, 0.3353, 0.09587), (0.9995, -0.03321, 0.03863), (0.8259, -0.1983, 0.08854), (0.9995, -0.3432, 0.1557), (1.173, -0.1983, 0.08854), (0.8222, -0.07349, 0.07335), (0.8498, -0.3105, 0.1263), (1.149, -0.3105, 0.1263), (1.149, -0.07349, 0.07335), (0.8586, 0.76, 2.061), (0.6961, 0.8879, 2.149), (0.252, 1.009, 2.137), (2.045, 0.2584, 3.504), (1.955, 0.3191, 3.377), (2.253, 0.2481, 3.042), (1.656, 0.3443, 3.653), (2.372, 0.2052, 3.128), (1.749, 0.2762, 3.807), (2.427, 0.01873, 3.182), (1.786, 0.02887, 3.953), (2.372, -0.1677, 3.128), (1.749, -0.1712, 3.807), (2.253, -0.1803, 3.042), (1.656, -0.2496, 3.653), (2.15, -0.1382, 3.031), (1.605, -0.2033, 3.52), (2.094, 0.01873, 2.973), (1.511, 0.02887, 3.445), (2.148, 0.1468, 2.994), (1.56, 0.2817, 3.506), (2.097, 0.02887, 3.596), (2.045, -0.1804, 3.504), (1.955, -0.2108, 3.377), (1.834, -0.1711, 3.291), (1.759, 0.02887, 3.224), (1.833, 0.2, 3.254), (2.092, 0.2479, 3.44), (2.143, 0.02897, 3.524), (2.092, -0.1791, 3.44), (1.997, -0.2073, 3.32), (1.877, -0.1615, 3.239), (1.806, 0.02897, 3.17), (1.997, 0.3054, 3.32), (1.875, 0.1915, 3.203), (2.139, 0.2347, 3.391), (2.194, 0.02872, 3.475), (2.139, -0.171, 3.391), (2.034, -0.1969, 3.271), (1.927, -0.1572, 3.213), (1.834, 0.02872, 3.158), (1.905, 0.1942, 3.184), (2.034, 0.2926, 3.271), (2.286, 0.2481, 3.008), (2.404, 0.2052, 3.095), (2.459, 0.01873, 3.149), (2.404, -0.1677, 3.095), (2.286, -0.1803, 3.008), (2.182, -0.1382, 2.998), (2.127, 0.01873, 2.939), (2.181, 0.1468, 2.961), (2.325, 0.2209, 2.969), (2.451, 0.1617, 3.024), (2.494, 0.01873, 3.065), (2.451, -0.1242, 3.024), (2.325, -0.1483, 2.969), (2.249, -0.1242, 2.916), (2.206, 0.01873, 2.874), (2.249, 0.1617, 2.916), (2.773, 0.1608, 2.595), (2.814, 0.1257, 2.603), (2.776, -0.01731, 2.714), (2.813, -0.1423, 2.582), (2.772, -0.1339, 2.593), (2.747, -0.1031, 2.559), (2.704, 0.01873, 2.595), (2.746, 0.1164, 2.561), (2.601, 0.1827, 2.833), (2.485, 0.1617, 2.757), (2.474, 0.01873, 2.834), (2.545, -0.1242, 2.755), (2.601, -0.1624, 2.833), (2.624, -0.1153, 2.824), (2.674, -0.000555, 2.837), (2.624, 0.1437, 2.824), (2.354, -0.2192, 2.926), (2.292, -0.1704, 2.885), (2.536, -0.1478, 2.766), (2.58, -0.1822, 2.828), (2.509, -0.2767, 2.83), (2.485, -0.2852, 2.775), (2.539, -0.1981, 2.754), (2.566, -0.2044, 2.81), (2.514, -0.2783, 2.825), (2.491, -0.2868, 2.77), (2.544, -0.1996, 2.749), (2.572, -0.2138, 2.795), (2.588, -0.2928, 2.737), (2.569, -0.2999, 2.713), (2.585, -0.2268, 2.705), (2.599, -0.2248, 2.733), (1.216, -0.2445, 3.727), (1.269, 0.02595, 3.543), (1.215, 0.3076, 3.688), (1.169, -0.3956, 4.015), (1.219, -0.3103, 4.262), (1.253, 0.02595, 4.434), (1.218, 0.3902, 4.268), (1.169, 0.5322, 4.015), (1.342, -0.2288, 3.72), (1.317, 0.02736, 3.596), (1.318, 0.2927, 3.678), (1.355, -0.29, 3.978), (1.379, -0.2102, 4.159), (1.431, 0.02736, 4.291), (1.379, 0.3184, 4.162), (1.355, 0.4027, 3.978), (-0.5966, -0.5288, 4.8), (-0.8251, 0.02303, 4.8), (-0.5966, 0.5749, 4.8), (-1.152, 0.5131, 2.195), (-1.058, -0.5366, 2.189), (-1.045, 0.02303, 4.605), (-0.7518, 0.7301, 4.605), (-0.7518, -0.6841, 4.605), (-0.8815, 0.8598, 3.695), (-0.8815, -0.8138, 3.695), (-1.301, 0.02303, 2.388), (-0.9329, 0.9112, 2.371), (-0.8705, -0.7875, 2.371), (-1.055, 0.5818, 3.995), (-1.055, -0.4957, 3.995), (-1.136, 0.02303, 4.532), (-1.264, 0.02303, 3.473), (-1.16, 0.4107, 3.657), (-1.16, -0.3567, 3.64), (-1.096, -0.3286, 4.335), (-1.096, 0.4308, 4.347), (-0.5629, -0.7513, 1.927), (-0.4594, 0.8067, 1.927), (-0.209, 0.5343, 1.732), (-0.209, -0.6158, 1.721), (-0.106, -0.006087, 1.587), (-0.9072, 0.8855, 3.033), (-0.9072, -0.8395, 3.033), (-1.283, 0.02303, 3.036), (-0.1269, 0.8815, 1.966), (-0.8836, 0.9927, 5.658), (-1.091, 1.066, 8.755), (-1.335, 1.309, 8.07), (-1.474, 1.362, 7.044), (-1.321, 1.235, 6.311), (-0.6525, 0.6268, 5.3), (-1.527, 0.01462, 8.755), (-1.871, 0.01462, 8.07), (-2.068, -0.07098, 7.044), (-1.852, -0.04619, 6.311), (-0.906, 0.01462, 5.3), (-1.091, -1.036, 8.755), (-1.335, -1.28, 8.07), (-1.474, -1.174, 7.044), (-1.321, -1.244, 6.311), (-0.6525, -0.5975, 5.3), (-0.2149, -1.867, 6.311), (-0.8836, -1.133, 5.658), (-1.324, -0.06994, 5.658), (-0.5212, -0.4599, 5.05), (-0.7195, 0.01882, 5.05), (-0.5212, 0.4975, 5.05), (-0.5319, -0.4737, 5.208), (-0.735, 0.01672, 5.208), (-0.5319, 0.5072, 5.208), (-0.5563, -0.4912, 4.9), (-0.7686, 0.02135, 4.9), (-0.5563, 0.5339, 4.9), (-1.261, 0.4361, 1.172), (-0.8969, 0.5909, 1.088), (-0.9995, 0.3656, 0.3607), (-0.8914, 0.6434, 1.762), (-1.192, 0.2858, 0.3607), (-1.163, 0.4694, 1.94), (-1.272, 0.09322, 0.3607), (-1.343, -0.04572, 2.064), (-1.192, -0.09936, 0.3607), (-1.163, -0.4656, 1.94), (-0.9995, -0.1791, 0.3607), (-0.8914, -0.6395, 1.762), (-0.8069, -0.09936, 0.3607), (-0.5588, -0.4656, 1.566), (-0.7272, 0.09322, 0.3607), (-0.2805, -0.04572, 1.478), (-0.8069, 0.2858, 0.3607), (-0.5588, 0.4694, 1.566), (-1.412, -0.03179, 1.206), (-1.261, -0.4055, 1.172), (-0.8969, -0.5603, 1.088), (-0.596, -0.4055, 1.0), (-0.4279, -0.03179, 1.001), (-0.596, 0.4361, 1.0), (-1.263, 0.4098, 1.059), (-1.418, -0.0309, 1.084), (-1.262, -0.3824, 1.053), (-0.9126, -0.5272, 0.9833), (-0.6269, -0.3806, 0.9104), (-0.4827, -0.0285, 0.8983), (-0.9139, 0.5564, 0.9908), (-0.6279, 0.4116, 0.9159), (-1.257, 0.4074, 0.9344), (-1.391, -0.01429, 0.9576), (-1.257, -0.3479, 0.9373), (-0.9326, -0.4864, 0.8857), (-0.6501, -0.3488, 0.8281), (-0.5366, -0.01552, 0.8052), (-0.6495, 0.4066, 0.8251), (-0.9318, 0.5451, 0.8816), (-0.9995, 0.344, 0.287), (-1.177, 0.2705, 0.287), (-1.25, 0.09322, 0.287), (-1.177, -0.08409, 0.287), (-0.9995, -0.1575, 0.287), (-0.8222, -0.08409, 0.287), (-0.7488, 0.09322, 0.287), (-0.8222, 0.2705, 0.287), (-0.9995, 0.3473, 0.2329), (-1.179, 0.2729, 0.2329), (-1.254, 0.09322, 0.2329), (-1.179, -0.08643, 0.2329), (-0.9995, -0.1608, 0.2329), (-0.8199, -0.08643, 0.2329), (-0.7455, 0.09322, 0.2329), (-0.8199, 0.2729, 0.2329), (-0.9994, -0.4972, 0.03067), (-1.114, -0.4972, 0.04246), (-1.126, -0.4972, 0.07385), (-1.114, -0.4972, 0.09344), (-0.9994, -0.4972, 0.1177), (-0.8847, -0.4972, 0.09344), (-0.8696, -0.4972, 0.07385), (-0.8847, -0.4972, 0.04401), (-0.9995, 0.3737, 0.06445), (-0.8448, 0.3353, 0.09587), (-0.7807, 0.02607, 0.1562), (-0.8448, -0.1475, 0.1631), (-0.9995, -0.1968, 0.1779), (-1.154, -0.1475, 0.1631), (-1.218, 0.02607, 0.1562), (-1.154, 0.3353, 0.09587), (-0.9995, -0.03321, 0.03863), (-0.8259, -0.1983, 0.08854), (-0.9995, -0.3432, 0.1557), (-1.173, -0.1983, 0.08854), (-0.8222, -0.07349, 0.07335), (-0.8498, -0.3105, 0.1263), (-1.149, -0.3105, 0.1263), (-1.149, -0.07349, 0.07335), (-0.8586, 0.76, 2.061), (-0.6961, 0.8879, 2.149), (-0.252, 1.009, 2.137), (-2.045, 0.2584, 3.504), (-1.955, 0.3191, 3.377), (-2.253, 0.2481, 3.042), (-1.656, 0.3443, 3.653), (-2.372, 0.2052, 3.128), (-1.749, 0.2762, 3.807), (-2.427, 0.01873, 3.182), (-1.786, 0.02887, 3.953), (-2.372, -0.1677, 3.128), (-1.749, -0.1712, 3.807), (-2.253, -0.1803, 3.042), (-1.656, -0.2496, 3.653), (-2.15, -0.1382, 3.031), (-1.605, -0.2033, 3.52), (-2.094, 0.01873, 2.973), (-1.511, 0.02887, 3.445), (-2.148, 0.1468, 2.994), (-1.56, 0.2817, 3.506), (-2.097, 0.02887, 3.596), (-2.045, -0.1804, 3.504), (-1.955, -0.2108, 3.377), (-1.834, -0.1711, 3.291), (-1.759, 0.02887, 3.224), (-1.833, 0.2, 3.254), (-2.092, 0.2479, 3.44), (-2.143, 0.02897, 3.524), (-2.092, -0.1791, 3.44), (-1.997, -0.2073, 3.32), (-1.877, -0.1615, 3.239), (-1.806, 0.02897, 3.17), (-1.997, 0.3054, 3.32), (-1.875, 0.1915, 3.203), (-2.139, 0.2347, 3.391), (-2.194, 0.02872, 3.475), (-2.139, -0.171, 3.391), (-2.034, -0.1969, 3.271), (-1.927, -0.1572, 3.213), (-1.834, 0.02872, 3.158), (-1.905, 0.1942, 3.184), (-2.034, 0.2926, 3.271), (-2.286, 0.2481, 3.008), (-2.404, 0.2052, 3.095), (-2.459, 0.01873, 3.149), (-2.404, -0.1677, 3.095), (-2.286, -0.1803, 3.008), (-2.182, -0.1382, 2.998), (-2.127, 0.01873, 2.939), (-2.181, 0.1468, 2.961), (-2.325, 0.2209, 2.969), (-2.451, 0.1617, 3.024), (-2.494, 0.01873, 3.065), (-2.451, -0.1242, 3.024), (-2.325, -0.1483, 2.969), (-2.249, -0.1242, 2.916), (-2.206, 0.01873, 2.874), (-2.249, 0.1617, 2.916), (-2.773, 0.1608, 2.595), (-2.814, 0.1257, 2.603), (-2.776, -0.01731, 2.714), (-2.813, -0.1423, 2.582), (-2.772, -0.1339, 2.593), (-2.747, -0.1031, 2.559), (-2.704, 0.01873, 2.595), (-2.746, 0.1164, 2.561), (-2.601, 0.1827, 2.833), (-2.485, 0.1617, 2.757), (-2.474, 0.01873, 2.834), (-2.545, -0.1242, 2.755), (-2.601, -0.1624, 2.833), (-2.624, -0.1153, 2.824), (-2.674, -0.000555, 2.837), (-2.624, 0.1437, 2.824), (-2.354, -0.2192, 2.926), (-2.292, -0.1704, 2.885), (-2.536, -0.1478, 2.766), (-2.58, -0.1822, 2.828), (-2.509, -0.2767, 2.83), (-2.485, -0.2852, 2.775), (-2.539, -0.1981, 2.754), (-2.566, -0.2044, 2.81), (-2.514, -0.2783, 2.825), (-2.491, -0.2868, 2.77), (-2.544, -0.1996, 2.749), (-2.572, -0.2138, 2.795), (-2.588, -0.2928, 2.737), (-2.569, -0.2999, 2.713), (-2.585, -0.2268, 2.705), (-2.599, -0.2248, 2.733), (-1.216, -0.2445, 3.727), (-1.269, 0.02595, 3.543), (-1.215, 0.3076, 3.688), (-1.169, -0.3956, 4.015), (-1.219, -0.3103, 4.262), (-1.253, 0.02595, 4.434), (-1.218, 0.3902, 4.268), (-1.169, 0.5322, 4.015), (-1.342, -0.2288, 3.72), (-1.317, 0.02736, 3.596), (-1.318, 0.2927, 3.678), (-1.355, -0.29, 3.978), (-1.379, -0.2102, 4.159), (-1.431, 0.02736, 4.291), (-1.379, 0.3184, 4.162), (-1.355, 0.4027, 3.978), (0.0, 0.8035, 4.8), (0.0, -0.7574, 4.8), (0.0, -0.977, 4.605), (0.0, 1.023, 4.605), (0.0, -1.16, 3.695), (0.0, 1.206, 3.695), (0.0, -1.137, 2.347), (0.0, 1.154, 2.347), (0.0, 1.243, 3.021), (0.0, -1.197, 3.021), (0.0, 0.01462, 9.289), (0.0, -1.951, 6.227), (0.0, -1.472, 8.755), (0.0, -1.876, 8.07), (0.0, -1.768, 7.044), (0.0, -2.03, 6.311), (0.0, -0.8511, 5.3), (0.0, 1.376, 5.658), (0.0, -1.624, 5.658), (0.0, 1.501, 8.755), (0.0, 1.846, 8.07), (0.0, 1.956, 7.044), (0.0, 1.765, 6.311), (0.0, 0.8803, 5.3), (0.0, -0.6582, 5.05), (0.0, 0.6958, 5.05), (0.0, -0.6769, 5.208), (0.0, 0.7103, 5.208), (0.0, -0.7035, 4.9), (0.0, 0.7462, 4.9), (0.0, -0.6158, 1.721), (0.0, -0.006087, 1.59), (0.0, 0.5343, 1.732), (0.0, 0.8815, 1.966)], [], [(23, 29, 22), (1, 0, 7, 5), (490, 2, 6, 493), (0, 491, 492, 7), (2, 1, 5, 6), (28, 27, 12, 10), (493, 6, 8, 495), (7, 492, 494, 9), (8, 6, 5, 15, 20, 13), (27, 28, 16, 18, 14, 9), (27, 499, 496, 12), (9, 14, 19, 15, 5, 7), (12, 496, 21), (22, 140, 139), (22, 139, 11, 138), (11, 10, 3), (10, 12, 4), (4, 12, 21), (521, 25, 24, 520), (522, 23, 25, 521), (496, 24, 21), (497, 140, 22, 29), (522, 523, 29, 23), (495, 8, 26, 498), (9, 494, 499, 27), (28, 26, 8, 13, 17, 16), (26, 28, 10, 11), (512, 511, 33, 34), (510, 509, 31, 32), (507, 512, 34, 30), (511, 510, 32, 33), (509, 500, 31), (35, 30, 48, 40), (30, 34, 39, 48), (33, 32, 37, 38), (31, 500, 36), (40, 48, 47, 45), (34, 33, 38, 39), (32, 31, 36, 37), (48, 39, 44, 47), (38, 37, 42, 43), (36, 500, 41), (45, 47, 508, 506), (39, 38, 43, 44), (37, 36, 41, 42), (44, 46, 501, 508, 47), (43, 42, 503, 504), (41, 500, 502), (505, 46, 504), (42, 41, 502, 503), (513, 507, 30, 35), (44, 43, 504, 46), (505, 501, 46), (52, 45, 506, 516), (53, 40, 45, 52), (54, 35, 40, 53), (517, 513, 35, 54), (519, 515, 51, 57), (57, 51, 50, 56), (56, 50, 49, 55), (55, 49, 514, 518), (515, 517, 54, 51), (51, 54, 53, 50), (50, 53, 52, 49), (49, 52, 516, 514), (0, 55, 518, 491), (1, 56, 55, 0), (2, 57, 56, 1), (490, 519, 57, 2), (92, 84, 85, 93), (82, 58, 76, 83), (59, 61, 63, 58), (91, 83, 84, 92), (83, 76, 77, 84), (58, 63, 65, 76), (94, 86, 87, 95), (84, 77, 78, 85), (76, 65, 67, 77), (95, 87, 89, 96), (85, 78, 79, 86), (77, 67, 69, 78), (96, 89, 88, 97), (86, 79, 80, 87), (78, 69, 71, 79), (97, 88, 82, 90), (87, 80, 81, 89), (79, 71, 73, 80), (89, 81, 59, 88), (80, 73, 75, 81), (93, 85, 86, 94), (88, 59, 58, 82), (81, 75, 61, 59), (62, 64, 100, 99), (90, 82, 83, 91), (62, 90, 91, 64), (68, 93, 94, 70), (60, 97, 90, 62), (74, 96, 97, 60), (72, 95, 96, 74), (70, 94, 95, 72), (64, 91, 92, 66), (66, 92, 93, 68), (101, 102, 110, 109), (70, 72, 104, 103), (74, 60, 98, 105), (64, 66, 101, 100), (72, 74, 105, 104), (66, 68, 102, 101), (68, 70, 103, 102), (60, 62, 99, 98), (134, 130, 114, 121), (99, 100, 108, 107), (104, 105, 113, 112), (102, 103, 111, 110), (100, 101, 109, 108), (98, 99, 107, 106), (105, 98, 106, 113), (103, 104, 112, 111), (114, 115, 116, 117, 118, 119, 120, 121), (135, 131, 120, 119), (136, 132, 118, 117), (137, 133, 116, 115), (131, 134, 121, 120), (132, 135, 119, 118), (133, 136, 117, 116), (130, 137, 115, 114), (106, 107, 129, 122), (108, 109, 127, 128), (110, 111, 125, 126), (112, 113, 123, 124), (107, 108, 128, 129), (109, 110, 126, 127), (111, 112, 124, 125), (113, 106, 122, 123), (122, 129, 137, 130), (128, 127, 136, 133), (126, 125, 135, 132), (124, 123, 134, 131), (129, 128, 133, 137), (127, 126, 132, 136), (125, 124, 131, 135), (123, 122, 130, 134), (25, 23, 75, 73), (23, 22, 61, 75), (22, 138, 61), (3, 10, 65, 63), (10, 4, 67, 65), (4, 21, 69, 67), (21, 24, 71, 69), (24, 25, 73, 71), (61, 138, 3, 63), (11, 3, 138), (140, 497, 11, 139), (498, 26, 11, 497), (520, 24, 496), (497, 29, 523), (173, 165, 166, 174), (171, 142, 141, 165), (142, 144, 146, 141), (180, 171, 165, 173), (165, 141, 159, 166), (141, 146, 148, 159), (175, 167, 168, 176), (166, 159, 160, 167), (159, 148, 150, 160), (176, 168, 169, 177), (167, 160, 161, 168), (160, 150, 152, 161), (177, 169, 170, 178), (168, 161, 162, 169), (161, 152, 154, 162), (179, 172, 171, 180), (169, 162, 163, 170), (162, 154, 156, 163), (172, 164, 142, 171), (170, 163, 164, 172), (163, 156, 158, 164), (174, 166, 167, 175), (178, 170, 172, 179), (164, 158, 144, 142), (145, 147, 183, 182), (155, 178, 179, 157), (147, 174, 175, 149), (157, 179, 180, 143), (153, 177, 178, 155), (151, 176, 177, 153), (149, 175, 176, 151), (143, 180, 173, 145), (145, 173, 174, 147), (184, 185, 193, 192), (153, 155, 187, 186), (157, 143, 181, 188), (147, 149, 184, 183), (155, 157, 188, 187), (149, 151, 185, 184), (151, 153, 186, 185), (143, 145, 182, 181), (206, 205, 197, 204), (182, 183, 191, 190), (187, 188, 196, 195), (185, 186, 194, 193), (183, 184, 192, 191), (181, 182, 190, 189), (188, 181, 189, 196), (186, 187, 195, 194), (197, 198, 199, 200, 201, 202, 203, 204), (208, 207, 203, 202), (210, 209, 201, 200), (212, 211, 199, 198), (207, 206, 204, 203), (209, 208, 202, 201), (211, 210, 200, 199), (205, 212, 198, 197), (189, 190, 212, 205), (191, 192, 210, 211), (208, 209, 216, 215), (195, 196, 206, 207), (190, 191, 211, 212), (192, 193, 209, 210), (194, 195, 207, 208), (196, 189, 205, 206), (215, 216, 220, 219), (194, 208, 215, 214), (209, 193, 213, 216), (193, 194, 214, 213), (220, 217, 221, 224), (214, 215, 219, 218), (216, 213, 217, 220), (213, 214, 218, 217), (221, 222, 226, 225), (217, 218, 222, 221), (219, 220, 224, 223), (218, 219, 223, 222), (225, 226, 227, 228), (223, 224, 228, 227), (222, 223, 227, 226), (224, 221, 225, 228), (237, 238, 156, 154), (238, 239, 158, 156), (240, 237, 154, 152), (241, 240, 152, 150), (242, 241, 150, 148), (243, 242, 148, 146), (244, 243, 146, 144), (239, 244, 144, 158), (17, 13, 236, 231), (13, 20, 235, 236), (20, 15, 234, 235), (15, 19, 233, 234), (19, 14, 232, 233), (14, 18, 229, 232), (16, 17, 231, 230), (18, 16, 230, 229), (231, 236, 244, 239), (236, 235, 243, 244), (235, 234, 242, 243), (234, 233, 241, 242), (233, 232, 240, 241), (232, 229, 237, 240), (230, 231, 239, 238), (229, 230, 238, 237), (268, 267, 274), (246, 250, 252, 245), (490, 493, 251, 247), (245, 252, 492, 491), (247, 251, 250, 246), (273, 255, 257, 272), (493, 495, 253, 251), (252, 254, 494, 492), (253, 258, 265, 260, 250, 251), (272, 254, 259, 263, 261, 273), (272, 257, 496, 499), (254, 252, 250, 260, 264, 259), (257, 266, 496), (267, 384, 385), (267, 383, 256, 384), (256, 248, 255), (255, 249, 257), (249, 266, 257), (521, 520, 269, 270), (522, 521, 270, 268), (496, 266, 269), (497, 274, 267, 385), (522, 268, 274, 523), (495, 498, 271, 253), (254, 272, 499, 494), (273, 261, 262, 258, 253, 271), (271, 256, 255, 273), (512, 279, 278, 511), (510, 277, 276, 509), (507, 275, 279, 512), (511, 278, 277, 510), (509, 276, 500), (280, 285, 293, 275), (275, 293, 284, 279), (278, 283, 282, 277), (276, 281, 500), (285, 290, 292, 293), (279, 284, 283, 278), (277, 282, 281, 276), (293, 292, 289, 284), (283, 288, 287, 282), (281, 286, 500), (290, 506, 508, 292), (284, 289, 288, 283), (282, 287, 286, 281), (289, 292, 508, 501, 291), (288, 504, 503, 287), (286, 502, 500), (505, 504, 291), (287, 503, 502, 286), (513, 280, 275, 507), (289, 291, 504, 288), (505, 291, 501), (297, 516, 506, 290), (298, 297, 290, 285), (299, 298, 285, 280), (517, 299, 280, 513), (519, 302, 296, 515), (302, 301, 295, 296), (301, 300, 294, 295), (300, 518, 514, 294), (515, 296, 299, 517), (296, 295, 298, 299), (295, 294, 297, 298), (294, 514, 516, 297), (245, 491, 518, 300), (246, 245, 300, 301), (247, 246, 301, 302), (490, 247, 302, 519), (337, 338, 330, 329), (327, 328, 321, 303), (304, 303, 308, 306), (336, 337, 329, 328), (328, 329, 322, 321), (303, 321, 310, 308), (339, 340, 332, 331), (329, 330, 323, 322), (321, 322, 312, 310), (340, 341, 334, 332), (330, 331, 324, 323), (322, 323, 314, 312), (341, 342, 333, 334), (331, 332, 325, 324), (323, 324, 316, 314), (342, 335, 327, 333), (332, 334, 326, 325), (324, 325, 318, 316), (334, 333, 304, 326), (325, 326, 320, 318), (338, 339, 331, 330), (333, 327, 303, 304), (326, 304, 306, 320), (307, 344, 345, 309), (335, 336, 328, 327), (307, 309, 336, 335), (313, 315, 339, 338), (305, 307, 335, 342), (319, 305, 342, 341), (317, 319, 341, 340), (315, 317, 340, 339), (309, 311, 337, 336), (311, 313, 338, 337), (346, 354, 355, 347), (315, 348, 349, 317), (319, 350, 343, 305), (309, 345, 346, 311), (317, 349, 350, 319), (311, 346, 347, 313), (313, 347, 348, 315), (305, 343, 344, 307), (379, 366, 359, 375), (344, 352, 353, 345), (349, 357, 358, 350), (347, 355, 356, 348), (345, 353, 354, 346), (343, 351, 352, 344), (350, 358, 351, 343), (348, 356, 357, 349), (359, 366, 365, 364, 363, 362, 361, 360), (380, 364, 365, 376), (381, 362, 363, 377), (382, 360, 361, 378), (376, 365, 366, 379), (377, 363, 364, 380), (378, 361, 362, 381), (375, 359, 360, 382), (351, 367, 374, 352), (353, 373, 372, 354), (355, 371, 370, 356), (357, 369, 368, 358), (352, 374, 373, 353), (354, 372, 371, 355), (356, 370, 369, 357), (358, 368, 367, 351), (367, 375, 382, 374), (373, 378, 381, 372), (371, 377, 380, 370), (369, 376, 379, 368), (374, 382, 378, 373), (372, 381, 377, 371), (370, 380, 376, 369), (368, 379, 375, 367), (270, 318, 320, 268), (268, 320, 306, 267), (267, 306, 383), (248, 308, 310, 255), (255, 310, 312, 249), (249, 312, 314, 266), (266, 314, 316, 269), (269, 316, 318, 270), (306, 308, 248, 383), (256, 383, 248), (385, 384, 256, 497), (498, 497, 256, 271), (520, 496, 269), (497, 523, 274), (418, 419, 411, 410), (416, 410, 386, 387), (387, 386, 391, 389), (425, 418, 410, 416), (410, 411, 404, 386), (386, 404, 393, 391), (420, 421, 413, 412), (411, 412, 405, 404), (404, 405, 395, 393), (421, 422, 414, 413), (412, 413, 406, 405), (405, 406, 397, 395), (422, 423, 415, 414), (413, 414, 407, 406), (406, 407, 399, 397), (424, 425, 416, 417), (414, 415, 408, 407), (407, 408, 401, 399), (417, 416, 387, 409), (415, 417, 409, 408), (408, 409, 403, 401), (419, 420, 412, 411), (423, 424, 417, 415), (409, 387, 389, 403), (390, 427, 428, 392), (400, 402, 424, 423), (392, 394, 420, 419), (402, 388, 425, 424), (398, 400, 423, 422), (396, 398, 422, 421), (394, 396, 421, 420), (388, 390, 418, 425), (390, 392, 419, 418), (429, 437, 438, 430), (398, 431, 432, 400), (402, 433, 426, 388), (392, 428, 429, 394), (400, 432, 433, 402), (394, 429, 430, 396), (396, 430, 431, 398), (388, 426, 427, 390), (451, 449, 442, 450), (427, 435, 436, 428), (432, 440, 441, 433), (430, 438, 439, 431), (428, 436, 437, 429), (426, 434, 435, 427), (433, 441, 434, 426), (431, 439, 440, 432), (442, 449, 448, 447, 446, 445, 444, 443), (453, 447, 448, 452), (455, 445, 446, 454), (457, 443, 444, 456), (452, 448, 449, 451), (454, 446, 447, 453), (456, 444, 445, 455), (450, 442, 443, 457), (434, 450, 457, 435), (436, 456, 455, 437), (453, 460, 461, 454), (440, 452, 451, 441), (435, 457, 456, 436), (437, 455, 454, 438), (439, 453, 452, 440), (441, 451, 450, 434), (460, 464, 465, 461), (439, 459, 460, 453), (454, 461, 458, 438), (438, 458, 459, 439), (465, 469, 466, 462), (459, 463, 464, 460), (461, 465, 462, 458), (458, 462, 463, 459), (466, 470, 471, 467), (462, 466, 467, 463), (464, 468, 469, 465), (463, 467, 468, 464), (470, 473, 472, 471), (468, 472, 473, 469), (467, 471, 472, 468), (469, 473, 470, 466), (482, 399, 401, 483), (483, 401, 403, 484), (485, 397, 399, 482), (486, 395, 397, 485), (487, 393, 395, 486), (488, 391, 393, 487), (489, 389, 391, 488), (484, 403, 389, 489), (262, 476, 481, 258), (258, 481, 480, 265), (265, 480, 479, 260), (260, 479, 478, 264), (264, 478, 477, 259), (259, 477, 474, 263), (261, 475, 476, 262), (263, 474, 475, 261), (476, 484, 489, 481), (481, 489, 488, 480), (480, 488, 487, 479), (479, 487, 486, 478), (478, 486, 485, 477), (477, 485, 482, 474), (475, 483, 484, 476), (474, 482, 483, 475)])
me_circle.use_remesh_preserve_volume = False
me_circle.use_remesh_preserve_attributes = False
me_circle.use_mirror_vertex_groups = False
me_circle.update()

# ---- objects
ob_circle_004 = bpy.data.objects.new('Circle.004', me_circle_003)
ob_circle_003 = bpy.data.objects.new('Circle.003', me_circle_004)
ob_circle_002 = bpy.data.objects.new('Circle.002', me_circle_002)
ob_circle_001 = bpy.data.objects.new('Circle.001', me_circle_001)
ob_circle = bpy.data.objects.new('Circle', me_circle)

# ---- transforms, parenting, visibility, modifiers, constraints
ob_circle_004.location = (0.0, 0.0, 0.0)
ob_circle_004.lineart.crease_threshold = 0.0
ob_circle_003.location = (0.0, 0.0, 0.0)
ob_circle_003.lineart.crease_threshold = 0.0
ob_circle_002.location = (0.0, 0.0, 0.0)
ob_circle_002.lineart.crease_threshold = 0.0
ob_circle_001.location = (0.0, 0.0, 0.0)
ob_circle_001.lineart.crease_threshold = 0.0
ob_circle.location = (0.0, 0.0, 0.0)
ob_circle.lineart.crease_threshold = 0.0

# ---- collection membership
col_collection_1.objects.link(ob_circle_004)
col_collection_1.objects.link(ob_circle_003)
col_collection_1.objects.link(ob_circle_002)
col_collection_1.objects.link(ob_circle_001)
col_collection_1.objects.link(ob_circle)

# ---- scene / render settings (as saved in the file)
scene.frame_start = 1; scene.frame_end = 250; scene.frame_set(1)
scene.render.engine = 'BLENDER_EEVEE_NEXT'
scene.render.resolution_percentage = 50
scene.render.dither_intensity = 0.0
scene.cycles.use_denoising = False
scene.cycles.samples = 128
scene.cycles.sampling_pattern = 'TABULATED_SOBOL'
scene.cycles.use_adaptive_sampling = False
scene.cycles.use_light_tree = False
scene.cycles.blur_glossy = 0.0
scene.cycles.sample_clamp_indirect = 0.0
scene.view_settings.view_transform = 'Standard'
bpy.context.view_layer.update()

# ---- added for rendering (the .blend has no active camera and no usable light): camera, sun
cam_auto = bpy.data.cameras.new('AutoCamera')
cam_auto.lens = 50.0
cam_auto.sensor_width = 36.0
cam_auto.clip_end = 1000.0
ob_auto_camera = bpy.data.objects.new('AutoCamera', cam_auto)
scene.collection.objects.link(ob_auto_camera)
ob_auto_camera.location = (10.9591, -13.0473, 13.5142)
ob_auto_camera.rotation_euler = (1.09748, -7.21219e-08, 0.694738)
scene.camera = ob_auto_camera
light_auto_sun = bpy.data.lights.new('AutoSun', 'SUN')
light_auto_sun.energy = 3.0
light_auto_sun.angle = 0.0523599
ob_auto_sun = bpy.data.objects.new('AutoSun', light_auto_sun)
scene.collection.objects.link(ob_auto_sun)
ob_auto_sun.rotation_euler = (0.872665, 0.174533, 0.523599)
bpy.context.view_layer.update()
